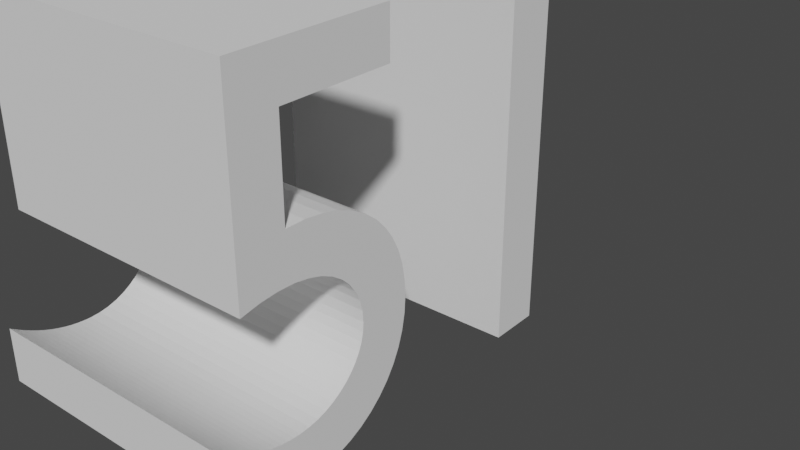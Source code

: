 # Source: 51text.blend  (saved by Blender 3.3.6; exported with 4.5.12 LTS)
import bpy
from mathutils import Matrix  # noqa: F401  (used for matrix-valued properties, if any)

bpy.ops.wm.read_factory_settings(use_empty=True)
scene = bpy.context.scene
scene.name = 'Scene'

# ---- collections
col_collection = bpy.data.collections.new('Collection'); scene.collection.children.link(col_collection)

# ---- world
world_world = bpy.data.worlds.new('World'); scene.world = world_world
world_world.use_nodes = True; world_world.node_tree.nodes.clear()
_N = world_world.node_tree.nodes; _L = world_world.node_tree.links
n0 = _N.new('ShaderNodeOutputWorld'); n0.name = 'World Output'; n0.location = (300, 300)
n1 = _N.new('ShaderNodeBackground'); n1.name = 'Background'; n1.location = (10, 300)
n1.inputs[0].default_value = (0.05088, 0.05088, 0.05088, 1.0)
_L.new(n1.outputs[0], n0.inputs[0])
n0.is_active_output = True
world_world.color = (0.05088, 0.05088, 0.05088)
world_world.use_sun_shadow = False
world_world.sun_shadow_jitter_overblur = 0.0

# ---- curves / text
txt_051 = bpy.data.curves.new('Текст.051', 'FONT')
txt_051.dimensions = '2D'
txt_051.body = '51'

# ---- objects
ob_x = bpy.data.objects.new('Текст', txt_051)

# ---- transforms, parenting, visibility, modifiers, constraints
ob_x.location = (0.0, 0.0, 0.0)
ob_x.rotation_euler = (1.571, 0.0, 1.571)
_m = ob_x.modifiers.new('Объёмность', 'SOLIDIFY')
_m.thickness = 0.5

# ---- collection membership
col_collection.objects.link(ob_x)

# ---- scene / render settings (as saved in the file)
scene.frame_start = 1; scene.frame_end = 250; scene.frame_set(3)
scene.render.engine = 'BLENDER_EEVEE_NEXT'
scene.cycles.sampling_pattern = 'TABULATED_SOBOL'
scene.cycles.use_light_tree = False
scene.view_settings.view_transform = 'Filmic'
bpy.context.view_layer.update()

# ---- added for rendering (the .blend has no active camera and no usable light): camera, sun
cam_auto = bpy.data.cameras.new('AutoCamera')
cam_auto.lens = 50.0
cam_auto.sensor_width = 36.0
cam_auto.clip_end = 1000.0
ob_auto_camera = bpy.data.objects.new('AutoCamera', cam_auto)
scene.collection.objects.link(ob_auto_camera)
ob_auto_camera.location = (0.943539, -0.707247, 1.09133)
ob_auto_camera.rotation_euler = (1.09748, -7.21219e-08, 0.694738)
scene.camera = ob_auto_camera
light_auto_sun = bpy.data.lights.new('AutoSun', 'SUN')
light_auto_sun.energy = 3.0
light_auto_sun.angle = 0.0523599
ob_auto_sun = bpy.data.objects.new('AutoSun', light_auto_sun)
scene.collection.objects.link(ob_auto_sun)
ob_auto_sun.rotation_euler = (0.872665, 0.174533, 0.523599)
bpy.context.view_layer.update()
